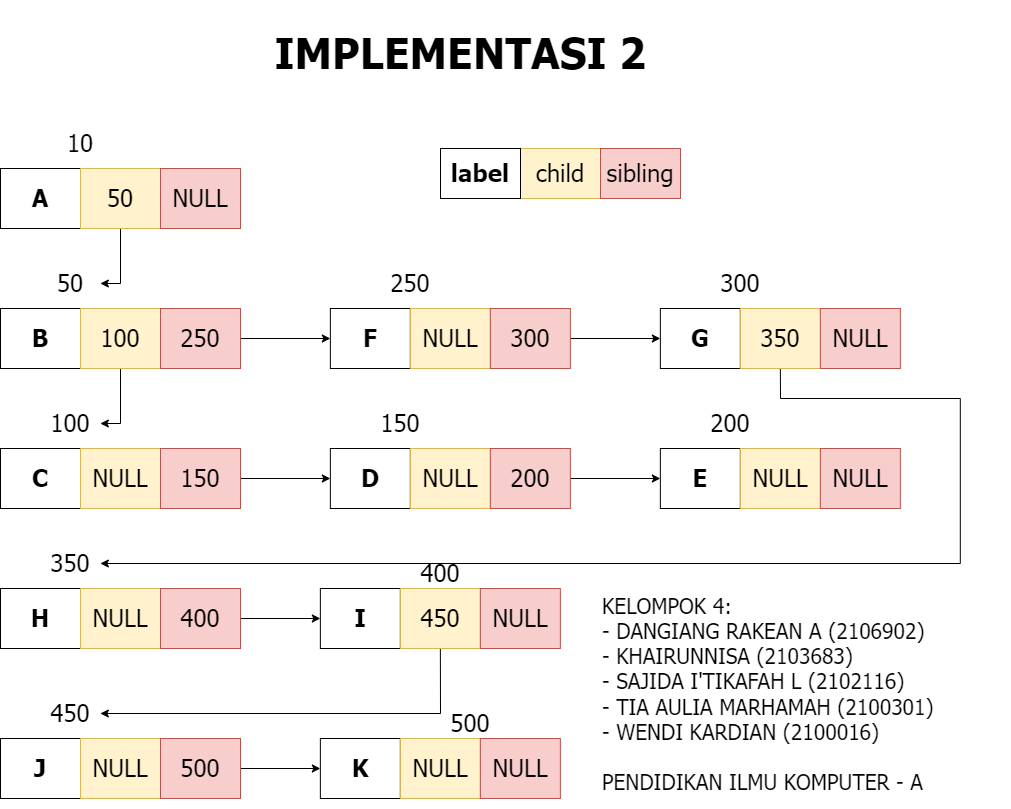

The diagram above was exported from draw.io. Its source (the exported page's mxGraphModel, read from the mxfile embedded in the PNG):
<mxGraphModel dx="1244" dy="812" grid="1" gridSize="10" guides="1" tooltips="1" connect="1" arrows="1" fold="1" page="1" pageScale="1" pageWidth="1100" pageHeight="1700" math="0" shadow="0">
  <root>
    <mxCell id="0" />
    <mxCell id="1" parent="0" />
    <mxCell id="BcqrKCDewjaQ9AF1jxuh-1" value="&lt;font size=&quot;1&quot; face=&quot;Tahoma&quot;&gt;&lt;b style=&quot;font-size: 24px;&quot;&gt;A&lt;/b&gt;&lt;/font&gt;" style="rounded=0;whiteSpace=wrap;html=1;" vertex="1" parent="1">
      <mxGeometry x="70" y="210" width="80" height="60" as="geometry" />
    </mxCell>
    <mxCell id="BcqrKCDewjaQ9AF1jxuh-17" style="edgeStyle=orthogonalEdgeStyle;rounded=0;orthogonalLoop=1;jettySize=auto;html=1;exitX=0.5;exitY=1;exitDx=0;exitDy=0;entryX=1;entryY=0.5;entryDx=0;entryDy=0;" edge="1" parent="1" source="BcqrKCDewjaQ9AF1jxuh-2" target="BcqrKCDewjaQ9AF1jxuh-7">
      <mxGeometry relative="1" as="geometry" />
    </mxCell>
    <mxCell id="BcqrKCDewjaQ9AF1jxuh-2" value="&lt;font style=&quot;user-select: auto; font-size: 24px;&quot; face=&quot;Tahoma&quot;&gt;50&lt;/font&gt;" style="rounded=0;whiteSpace=wrap;html=1;fillColor=#fff2cc;strokeColor=#d6b656;" vertex="1" parent="1">
      <mxGeometry x="150" y="210" width="80" height="60" as="geometry" />
    </mxCell>
    <mxCell id="BcqrKCDewjaQ9AF1jxuh-3" value="10" style="text;html=1;strokeColor=none;fillColor=none;align=center;verticalAlign=middle;whiteSpace=wrap;rounded=0;fontFamily=Tahoma;fontSize=24;" vertex="1" parent="1">
      <mxGeometry x="119.99999999999999" y="170" width="60" height="30" as="geometry" />
    </mxCell>
    <mxCell id="BcqrKCDewjaQ9AF1jxuh-4" value="&lt;font face=&quot;Tahoma&quot;&gt;&lt;span style=&quot;font-size: 24px;&quot;&gt;NULL&lt;/span&gt;&lt;/font&gt;" style="rounded=0;whiteSpace=wrap;html=1;fillColor=#f8cecc;strokeColor=#b85450;" vertex="1" parent="1">
      <mxGeometry x="230" y="210" width="80" height="60" as="geometry" />
    </mxCell>
    <mxCell id="BcqrKCDewjaQ9AF1jxuh-5" value="&lt;font size=&quot;1&quot; face=&quot;Tahoma&quot;&gt;&lt;b style=&quot;font-size: 24px;&quot;&gt;B&lt;/b&gt;&lt;/font&gt;" style="rounded=0;whiteSpace=wrap;html=1;" vertex="1" parent="1">
      <mxGeometry x="70" y="350" width="80" height="60" as="geometry" />
    </mxCell>
    <mxCell id="BcqrKCDewjaQ9AF1jxuh-34" style="edgeStyle=orthogonalEdgeStyle;rounded=0;orthogonalLoop=1;jettySize=auto;html=1;exitX=0.5;exitY=1;exitDx=0;exitDy=0;entryX=1;entryY=0.5;entryDx=0;entryDy=0;" edge="1" parent="1" source="BcqrKCDewjaQ9AF1jxuh-6" target="BcqrKCDewjaQ9AF1jxuh-22">
      <mxGeometry relative="1" as="geometry" />
    </mxCell>
    <mxCell id="BcqrKCDewjaQ9AF1jxuh-6" value="&lt;font style=&quot;user-select: auto; font-size: 24px;&quot; face=&quot;Tahoma&quot;&gt;100&lt;/font&gt;" style="rounded=0;whiteSpace=wrap;html=1;fillColor=#fff2cc;strokeColor=#d6b656;" vertex="1" parent="1">
      <mxGeometry x="150" y="350" width="80" height="60" as="geometry" />
    </mxCell>
    <mxCell id="BcqrKCDewjaQ9AF1jxuh-7" value="50" style="text;html=1;strokeColor=none;fillColor=none;align=center;verticalAlign=middle;whiteSpace=wrap;rounded=0;fontFamily=Tahoma;fontSize=24;" vertex="1" parent="1">
      <mxGeometry x="109.85999999999999" y="310" width="60" height="30" as="geometry" />
    </mxCell>
    <mxCell id="BcqrKCDewjaQ9AF1jxuh-18" style="edgeStyle=orthogonalEdgeStyle;rounded=0;orthogonalLoop=1;jettySize=auto;html=1;exitX=1;exitY=0.5;exitDx=0;exitDy=0;entryX=0;entryY=0.5;entryDx=0;entryDy=0;" edge="1" parent="1" source="BcqrKCDewjaQ9AF1jxuh-8" target="BcqrKCDewjaQ9AF1jxuh-9">
      <mxGeometry relative="1" as="geometry" />
    </mxCell>
    <mxCell id="BcqrKCDewjaQ9AF1jxuh-8" value="&lt;font face=&quot;Tahoma&quot;&gt;&lt;span style=&quot;font-size: 24px;&quot;&gt;250&lt;/span&gt;&lt;/font&gt;" style="rounded=0;whiteSpace=wrap;html=1;fillColor=#f8cecc;strokeColor=#b85450;" vertex="1" parent="1">
      <mxGeometry x="230" y="350" width="80" height="60" as="geometry" />
    </mxCell>
    <mxCell id="BcqrKCDewjaQ9AF1jxuh-9" value="&lt;font size=&quot;1&quot; face=&quot;Tahoma&quot;&gt;&lt;b style=&quot;font-size: 24px;&quot;&gt;F&lt;/b&gt;&lt;/font&gt;" style="rounded=0;whiteSpace=wrap;html=1;" vertex="1" parent="1">
      <mxGeometry x="399.86" y="350" width="80" height="60" as="geometry" />
    </mxCell>
    <mxCell id="BcqrKCDewjaQ9AF1jxuh-10" value="&lt;font style=&quot;user-select: auto; font-size: 24px;&quot; face=&quot;Tahoma&quot;&gt;NULL&lt;/font&gt;" style="rounded=0;whiteSpace=wrap;html=1;fillColor=#fff2cc;strokeColor=#d6b656;" vertex="1" parent="1">
      <mxGeometry x="479.86" y="350" width="80" height="60" as="geometry" />
    </mxCell>
    <mxCell id="BcqrKCDewjaQ9AF1jxuh-11" value="250" style="text;html=1;strokeColor=none;fillColor=none;align=center;verticalAlign=middle;whiteSpace=wrap;rounded=0;fontFamily=Tahoma;fontSize=24;" vertex="1" parent="1">
      <mxGeometry x="449.86" y="310" width="60" height="30" as="geometry" />
    </mxCell>
    <mxCell id="BcqrKCDewjaQ9AF1jxuh-19" style="edgeStyle=orthogonalEdgeStyle;rounded=0;orthogonalLoop=1;jettySize=auto;html=1;exitX=1;exitY=0.5;exitDx=0;exitDy=0;entryX=0;entryY=0.5;entryDx=0;entryDy=0;" edge="1" parent="1" source="BcqrKCDewjaQ9AF1jxuh-12" target="BcqrKCDewjaQ9AF1jxuh-13">
      <mxGeometry relative="1" as="geometry" />
    </mxCell>
    <mxCell id="BcqrKCDewjaQ9AF1jxuh-12" value="&lt;font face=&quot;Tahoma&quot;&gt;&lt;span style=&quot;font-size: 24px;&quot;&gt;300&lt;/span&gt;&lt;/font&gt;" style="rounded=0;whiteSpace=wrap;html=1;fillColor=#f8cecc;strokeColor=#b85450;" vertex="1" parent="1">
      <mxGeometry x="559.86" y="350" width="80" height="60" as="geometry" />
    </mxCell>
    <mxCell id="BcqrKCDewjaQ9AF1jxuh-13" value="&lt;font size=&quot;1&quot; face=&quot;Tahoma&quot;&gt;&lt;b style=&quot;font-size: 24px;&quot;&gt;G&lt;/b&gt;&lt;/font&gt;" style="rounded=0;whiteSpace=wrap;html=1;" vertex="1" parent="1">
      <mxGeometry x="729.86" y="350" width="80" height="60" as="geometry" />
    </mxCell>
    <mxCell id="BcqrKCDewjaQ9AF1jxuh-48" style="edgeStyle=orthogonalEdgeStyle;rounded=0;orthogonalLoop=1;jettySize=auto;html=1;exitX=0.5;exitY=1;exitDx=0;exitDy=0;entryX=1;entryY=0.5;entryDx=0;entryDy=0;" edge="1" parent="1" source="BcqrKCDewjaQ9AF1jxuh-14" target="BcqrKCDewjaQ9AF1jxuh-37">
      <mxGeometry relative="1" as="geometry">
        <Array as="points">
          <mxPoint x="849.86" y="440" />
          <mxPoint x="1029.86" y="440" />
          <mxPoint x="1029.86" y="605" />
        </Array>
      </mxGeometry>
    </mxCell>
    <mxCell id="BcqrKCDewjaQ9AF1jxuh-14" value="&lt;font style=&quot;user-select: auto; font-size: 24px;&quot; face=&quot;Tahoma&quot;&gt;350&lt;/font&gt;" style="rounded=0;whiteSpace=wrap;html=1;fillColor=#fff2cc;strokeColor=#d6b656;" vertex="1" parent="1">
      <mxGeometry x="809.86" y="350" width="80" height="60" as="geometry" />
    </mxCell>
    <mxCell id="BcqrKCDewjaQ9AF1jxuh-15" value="300" style="text;html=1;strokeColor=none;fillColor=none;align=center;verticalAlign=middle;whiteSpace=wrap;rounded=0;fontFamily=Tahoma;fontSize=24;" vertex="1" parent="1">
      <mxGeometry x="779.86" y="310" width="60" height="30" as="geometry" />
    </mxCell>
    <mxCell id="BcqrKCDewjaQ9AF1jxuh-16" value="&lt;font face=&quot;Tahoma&quot;&gt;&lt;span style=&quot;font-size: 24px;&quot;&gt;NULL&lt;/span&gt;&lt;/font&gt;" style="rounded=0;whiteSpace=wrap;html=1;fillColor=#f8cecc;strokeColor=#b85450;" vertex="1" parent="1">
      <mxGeometry x="889.86" y="350" width="80" height="60" as="geometry" />
    </mxCell>
    <mxCell id="BcqrKCDewjaQ9AF1jxuh-20" value="&lt;font size=&quot;1&quot; face=&quot;Tahoma&quot;&gt;&lt;b style=&quot;font-size: 24px;&quot;&gt;C&lt;/b&gt;&lt;/font&gt;" style="rounded=0;whiteSpace=wrap;html=1;" vertex="1" parent="1">
      <mxGeometry x="70" y="490" width="80" height="60" as="geometry" />
    </mxCell>
    <mxCell id="BcqrKCDewjaQ9AF1jxuh-21" value="&lt;font style=&quot;user-select: auto; font-size: 24px;&quot; face=&quot;Tahoma&quot;&gt;NULL&lt;/font&gt;" style="rounded=0;whiteSpace=wrap;html=1;fillColor=#fff2cc;strokeColor=#d6b656;" vertex="1" parent="1">
      <mxGeometry x="150" y="490" width="80" height="60" as="geometry" />
    </mxCell>
    <mxCell id="BcqrKCDewjaQ9AF1jxuh-22" value="100" style="text;html=1;strokeColor=none;fillColor=none;align=center;verticalAlign=middle;whiteSpace=wrap;rounded=0;fontFamily=Tahoma;fontSize=24;" vertex="1" parent="1">
      <mxGeometry x="109.86" y="450" width="60" height="30" as="geometry" />
    </mxCell>
    <mxCell id="BcqrKCDewjaQ9AF1jxuh-32" style="edgeStyle=orthogonalEdgeStyle;rounded=0;orthogonalLoop=1;jettySize=auto;html=1;exitX=1;exitY=0.5;exitDx=0;exitDy=0;entryX=0;entryY=0.5;entryDx=0;entryDy=0;" edge="1" parent="1" source="BcqrKCDewjaQ9AF1jxuh-23" target="BcqrKCDewjaQ9AF1jxuh-24">
      <mxGeometry relative="1" as="geometry" />
    </mxCell>
    <mxCell id="BcqrKCDewjaQ9AF1jxuh-23" value="&lt;font face=&quot;Tahoma&quot;&gt;&lt;span style=&quot;font-size: 24px;&quot;&gt;150&lt;/span&gt;&lt;/font&gt;" style="rounded=0;whiteSpace=wrap;html=1;fillColor=#f8cecc;strokeColor=#b85450;" vertex="1" parent="1">
      <mxGeometry x="230" y="490" width="80" height="60" as="geometry" />
    </mxCell>
    <mxCell id="BcqrKCDewjaQ9AF1jxuh-24" value="&lt;font size=&quot;1&quot; face=&quot;Tahoma&quot;&gt;&lt;b style=&quot;font-size: 24px;&quot;&gt;D&lt;/b&gt;&lt;/font&gt;" style="rounded=0;whiteSpace=wrap;html=1;" vertex="1" parent="1">
      <mxGeometry x="399.86" y="490" width="80" height="60" as="geometry" />
    </mxCell>
    <mxCell id="BcqrKCDewjaQ9AF1jxuh-25" value="&lt;font style=&quot;user-select: auto; font-size: 24px;&quot; face=&quot;Tahoma&quot;&gt;NULL&lt;/font&gt;" style="rounded=0;whiteSpace=wrap;html=1;fillColor=#fff2cc;strokeColor=#d6b656;" vertex="1" parent="1">
      <mxGeometry x="479.86" y="490" width="80" height="60" as="geometry" />
    </mxCell>
    <mxCell id="BcqrKCDewjaQ9AF1jxuh-26" value="150" style="text;html=1;strokeColor=none;fillColor=none;align=center;verticalAlign=middle;whiteSpace=wrap;rounded=0;fontFamily=Tahoma;fontSize=24;" vertex="1" parent="1">
      <mxGeometry x="439.72" y="450" width="60" height="30" as="geometry" />
    </mxCell>
    <mxCell id="BcqrKCDewjaQ9AF1jxuh-33" style="edgeStyle=orthogonalEdgeStyle;rounded=0;orthogonalLoop=1;jettySize=auto;html=1;exitX=1;exitY=0.5;exitDx=0;exitDy=0;entryX=0;entryY=0.5;entryDx=0;entryDy=0;" edge="1" parent="1" source="BcqrKCDewjaQ9AF1jxuh-27" target="BcqrKCDewjaQ9AF1jxuh-28">
      <mxGeometry relative="1" as="geometry" />
    </mxCell>
    <mxCell id="BcqrKCDewjaQ9AF1jxuh-27" value="&lt;font face=&quot;Tahoma&quot;&gt;&lt;span style=&quot;font-size: 24px;&quot;&gt;200&lt;/span&gt;&lt;/font&gt;" style="rounded=0;whiteSpace=wrap;html=1;fillColor=#f8cecc;strokeColor=#b85450;" vertex="1" parent="1">
      <mxGeometry x="559.86" y="490" width="80" height="60" as="geometry" />
    </mxCell>
    <mxCell id="BcqrKCDewjaQ9AF1jxuh-28" value="&lt;font size=&quot;1&quot; face=&quot;Tahoma&quot;&gt;&lt;b style=&quot;font-size: 24px;&quot;&gt;E&lt;/b&gt;&lt;/font&gt;" style="rounded=0;whiteSpace=wrap;html=1;" vertex="1" parent="1">
      <mxGeometry x="729.86" y="490" width="80" height="60" as="geometry" />
    </mxCell>
    <mxCell id="BcqrKCDewjaQ9AF1jxuh-29" value="&lt;font style=&quot;user-select: auto; font-size: 24px;&quot; face=&quot;Tahoma&quot;&gt;NULL&lt;/font&gt;" style="rounded=0;whiteSpace=wrap;html=1;fillColor=#fff2cc;strokeColor=#d6b656;" vertex="1" parent="1">
      <mxGeometry x="809.86" y="490" width="80" height="60" as="geometry" />
    </mxCell>
    <mxCell id="BcqrKCDewjaQ9AF1jxuh-30" value="200" style="text;html=1;strokeColor=none;fillColor=none;align=center;verticalAlign=middle;whiteSpace=wrap;rounded=0;fontFamily=Tahoma;fontSize=24;" vertex="1" parent="1">
      <mxGeometry x="769.72" y="450" width="60" height="30" as="geometry" />
    </mxCell>
    <mxCell id="BcqrKCDewjaQ9AF1jxuh-31" value="&lt;font face=&quot;Tahoma&quot;&gt;&lt;span style=&quot;font-size: 24px;&quot;&gt;NULL&lt;/span&gt;&lt;/font&gt;" style="rounded=0;whiteSpace=wrap;html=1;fillColor=#f8cecc;strokeColor=#b85450;" vertex="1" parent="1">
      <mxGeometry x="889.86" y="490" width="80" height="60" as="geometry" />
    </mxCell>
    <mxCell id="BcqrKCDewjaQ9AF1jxuh-35" value="&lt;font size=&quot;1&quot; face=&quot;Tahoma&quot;&gt;&lt;b style=&quot;font-size: 24px;&quot;&gt;H&lt;/b&gt;&lt;/font&gt;" style="rounded=0;whiteSpace=wrap;html=1;" vertex="1" parent="1">
      <mxGeometry x="70" y="630" width="80" height="60" as="geometry" />
    </mxCell>
    <mxCell id="BcqrKCDewjaQ9AF1jxuh-36" value="&lt;font style=&quot;user-select: auto; font-size: 24px;&quot; face=&quot;Tahoma&quot;&gt;NULL&lt;/font&gt;" style="rounded=0;whiteSpace=wrap;html=1;fillColor=#fff2cc;strokeColor=#d6b656;" vertex="1" parent="1">
      <mxGeometry x="150" y="630" width="80" height="60" as="geometry" />
    </mxCell>
    <mxCell id="BcqrKCDewjaQ9AF1jxuh-37" value="350" style="text;html=1;strokeColor=none;fillColor=none;align=center;verticalAlign=middle;whiteSpace=wrap;rounded=0;fontFamily=Tahoma;fontSize=24;" vertex="1" parent="1">
      <mxGeometry x="109.86" y="590" width="60" height="30" as="geometry" />
    </mxCell>
    <mxCell id="BcqrKCDewjaQ9AF1jxuh-47" style="edgeStyle=orthogonalEdgeStyle;rounded=0;orthogonalLoop=1;jettySize=auto;html=1;exitX=1;exitY=0.5;exitDx=0;exitDy=0;entryX=0;entryY=0.5;entryDx=0;entryDy=0;" edge="1" parent="1" source="BcqrKCDewjaQ9AF1jxuh-38" target="BcqrKCDewjaQ9AF1jxuh-43">
      <mxGeometry relative="1" as="geometry" />
    </mxCell>
    <mxCell id="BcqrKCDewjaQ9AF1jxuh-38" value="&lt;font face=&quot;Tahoma&quot;&gt;&lt;span style=&quot;font-size: 24px;&quot;&gt;400&lt;/span&gt;&lt;/font&gt;" style="rounded=0;whiteSpace=wrap;html=1;fillColor=#f8cecc;strokeColor=#b85450;" vertex="1" parent="1">
      <mxGeometry x="230" y="630" width="80" height="60" as="geometry" />
    </mxCell>
    <mxCell id="BcqrKCDewjaQ9AF1jxuh-43" value="&lt;font size=&quot;1&quot; face=&quot;Tahoma&quot;&gt;&lt;b style=&quot;font-size: 24px;&quot;&gt;I&lt;/b&gt;&lt;/font&gt;" style="rounded=0;whiteSpace=wrap;html=1;" vertex="1" parent="1">
      <mxGeometry x="389.86" y="630" width="80" height="60" as="geometry" />
    </mxCell>
    <mxCell id="BcqrKCDewjaQ9AF1jxuh-62" style="edgeStyle=orthogonalEdgeStyle;rounded=0;orthogonalLoop=1;jettySize=auto;html=1;exitX=0.5;exitY=1;exitDx=0;exitDy=0;entryX=1;entryY=0.5;entryDx=0;entryDy=0;" edge="1" parent="1" source="BcqrKCDewjaQ9AF1jxuh-44" target="BcqrKCDewjaQ9AF1jxuh-55">
      <mxGeometry relative="1" as="geometry" />
    </mxCell>
    <mxCell id="BcqrKCDewjaQ9AF1jxuh-44" value="&lt;font style=&quot;user-select: auto; font-size: 24px;&quot; face=&quot;Tahoma&quot;&gt;450&lt;/font&gt;" style="rounded=0;whiteSpace=wrap;html=1;fillColor=#fff2cc;strokeColor=#d6b656;" vertex="1" parent="1">
      <mxGeometry x="469.86" y="630" width="80" height="60" as="geometry" />
    </mxCell>
    <mxCell id="BcqrKCDewjaQ9AF1jxuh-45" value="400" style="text;html=1;strokeColor=none;fillColor=none;align=center;verticalAlign=middle;whiteSpace=wrap;rounded=0;fontFamily=Tahoma;fontSize=24;" vertex="1" parent="1">
      <mxGeometry x="479.86" y="600" width="60" height="30" as="geometry" />
    </mxCell>
    <mxCell id="BcqrKCDewjaQ9AF1jxuh-46" value="&lt;font face=&quot;Tahoma&quot;&gt;&lt;span style=&quot;font-size: 24px;&quot;&gt;NULL&lt;/span&gt;&lt;/font&gt;" style="rounded=0;whiteSpace=wrap;html=1;fillColor=#f8cecc;strokeColor=#b85450;" vertex="1" parent="1">
      <mxGeometry x="549.86" y="630" width="80" height="60" as="geometry" />
    </mxCell>
    <mxCell id="BcqrKCDewjaQ9AF1jxuh-53" value="&lt;font size=&quot;1&quot; face=&quot;Tahoma&quot;&gt;&lt;b style=&quot;font-size: 24px;&quot;&gt;J&lt;/b&gt;&lt;/font&gt;" style="rounded=0;whiteSpace=wrap;html=1;" vertex="1" parent="1">
      <mxGeometry x="70" y="780" width="80" height="60" as="geometry" />
    </mxCell>
    <mxCell id="BcqrKCDewjaQ9AF1jxuh-54" value="&lt;font style=&quot;user-select: auto; font-size: 24px;&quot; face=&quot;Tahoma&quot;&gt;NULL&lt;/font&gt;" style="rounded=0;whiteSpace=wrap;html=1;fillColor=#fff2cc;strokeColor=#d6b656;" vertex="1" parent="1">
      <mxGeometry x="150" y="780" width="80" height="60" as="geometry" />
    </mxCell>
    <mxCell id="BcqrKCDewjaQ9AF1jxuh-55" value="450" style="text;html=1;strokeColor=none;fillColor=none;align=center;verticalAlign=middle;whiteSpace=wrap;rounded=0;fontFamily=Tahoma;fontSize=24;" vertex="1" parent="1">
      <mxGeometry x="109.86" y="740" width="60" height="30" as="geometry" />
    </mxCell>
    <mxCell id="BcqrKCDewjaQ9AF1jxuh-61" style="edgeStyle=orthogonalEdgeStyle;rounded=0;orthogonalLoop=1;jettySize=auto;html=1;exitX=1;exitY=0.5;exitDx=0;exitDy=0;entryX=0;entryY=0.5;entryDx=0;entryDy=0;" edge="1" parent="1" source="BcqrKCDewjaQ9AF1jxuh-56" target="BcqrKCDewjaQ9AF1jxuh-57">
      <mxGeometry relative="1" as="geometry" />
    </mxCell>
    <mxCell id="BcqrKCDewjaQ9AF1jxuh-56" value="&lt;font face=&quot;Tahoma&quot;&gt;&lt;span style=&quot;font-size: 24px;&quot;&gt;500&lt;/span&gt;&lt;/font&gt;" style="rounded=0;whiteSpace=wrap;html=1;fillColor=#f8cecc;strokeColor=#b85450;" vertex="1" parent="1">
      <mxGeometry x="230" y="780" width="80" height="60" as="geometry" />
    </mxCell>
    <mxCell id="BcqrKCDewjaQ9AF1jxuh-57" value="&lt;font size=&quot;1&quot; face=&quot;Tahoma&quot;&gt;&lt;b style=&quot;font-size: 24px;&quot;&gt;K&lt;/b&gt;&lt;/font&gt;" style="rounded=0;whiteSpace=wrap;html=1;" vertex="1" parent="1">
      <mxGeometry x="389.86" y="780" width="80" height="60" as="geometry" />
    </mxCell>
    <mxCell id="BcqrKCDewjaQ9AF1jxuh-58" value="&lt;font style=&quot;user-select: auto; font-size: 24px;&quot; face=&quot;Tahoma&quot;&gt;NULL&lt;/font&gt;" style="rounded=0;whiteSpace=wrap;html=1;fillColor=#fff2cc;strokeColor=#d6b656;" vertex="1" parent="1">
      <mxGeometry x="469.86" y="780" width="80" height="60" as="geometry" />
    </mxCell>
    <mxCell id="BcqrKCDewjaQ9AF1jxuh-59" value="500" style="text;html=1;strokeColor=none;fillColor=none;align=center;verticalAlign=middle;whiteSpace=wrap;rounded=0;fontFamily=Tahoma;fontSize=24;" vertex="1" parent="1">
      <mxGeometry x="509.86" y="750" width="60" height="30" as="geometry" />
    </mxCell>
    <mxCell id="BcqrKCDewjaQ9AF1jxuh-60" value="&lt;font face=&quot;Tahoma&quot;&gt;&lt;span style=&quot;font-size: 24px;&quot;&gt;NULL&lt;/span&gt;&lt;/font&gt;" style="rounded=0;whiteSpace=wrap;html=1;fillColor=#f8cecc;strokeColor=#b85450;" vertex="1" parent="1">
      <mxGeometry x="549.86" y="780" width="80" height="60" as="geometry" />
    </mxCell>
    <mxCell id="BcqrKCDewjaQ9AF1jxuh-63" value="&lt;h1&gt;IMPLEMENTASI 2&lt;/h1&gt;" style="text;html=1;strokeColor=none;fillColor=none;align=center;verticalAlign=middle;whiteSpace=wrap;rounded=0;fontFamily=Tahoma;fontSize=21;" vertex="1" parent="1">
      <mxGeometry x="300" y="80" width="460" height="30" as="geometry" />
    </mxCell>
    <mxCell id="BcqrKCDewjaQ9AF1jxuh-64" value="KELOMPOK 4:&amp;nbsp;&lt;br style=&quot;user-select: auto; font-size: 21px;&quot;&gt;- DANGIANG RAKEAN A (2106902)&lt;br style=&quot;user-select: auto; font-size: 21px;&quot;&gt;- KHAIRUNNISA (2103683)&lt;br style=&quot;user-select: auto; font-size: 21px;&quot;&gt;- SAJIDA I'TIKAFAH L (2102116)&lt;br style=&quot;user-select: auto; font-size: 21px;&quot;&gt;- TIA AULIA MARHAMAH (2100301)&lt;br style=&quot;user-select: auto; font-size: 21px;&quot;&gt;- WENDI KARDIAN (2100016)&lt;br style=&quot;user-select: auto; font-size: 21px;&quot;&gt;&lt;br style=&quot;user-select: auto; font-size: 21px;&quot;&gt;PENDIDIKAN ILMU KOMPUTER - A" style="text;html=1;strokeColor=none;fillColor=none;align=left;verticalAlign=middle;whiteSpace=wrap;rounded=0;fontFamily=Tahoma;fontSize=21;" vertex="1" parent="1">
      <mxGeometry x="670" y="620" width="410" height="230" as="geometry" />
    </mxCell>
    <mxCell id="BcqrKCDewjaQ9AF1jxuh-65" value="&lt;font style=&quot;user-select: auto; font-size: 24px;&quot; face=&quot;Tahoma&quot;&gt;child&lt;/font&gt;" style="rounded=0;whiteSpace=wrap;html=1;fillColor=#fff2cc;strokeColor=#d6b656;" vertex="1" parent="1">
      <mxGeometry x="590" y="190" width="80" height="50" as="geometry" />
    </mxCell>
    <mxCell id="BcqrKCDewjaQ9AF1jxuh-66" value="&lt;font face=&quot;Tahoma&quot;&gt;&lt;span style=&quot;font-size: 24px;&quot;&gt;sibling&lt;/span&gt;&lt;/font&gt;" style="rounded=0;whiteSpace=wrap;html=1;fillColor=#f8cecc;strokeColor=#b85450;" vertex="1" parent="1">
      <mxGeometry x="670" y="190" width="80" height="50" as="geometry" />
    </mxCell>
    <mxCell id="BcqrKCDewjaQ9AF1jxuh-67" value="&lt;font size=&quot;1&quot; face=&quot;Tahoma&quot;&gt;&lt;b style=&quot;font-size: 24px;&quot;&gt;label&lt;/b&gt;&lt;/font&gt;" style="rounded=0;whiteSpace=wrap;html=1;" vertex="1" parent="1">
      <mxGeometry x="510" y="190" width="80" height="50" as="geometry" />
    </mxCell>
  </root>
</mxGraphModel>